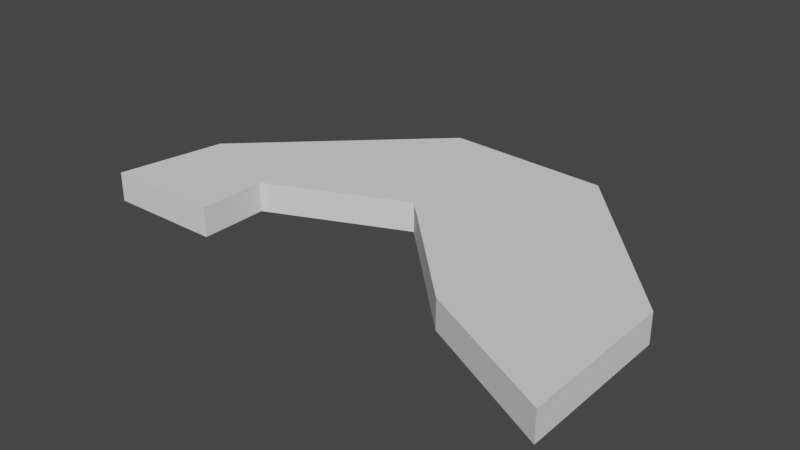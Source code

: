 # Source: tran002_trafficspace_02.blend  (saved by Blender 2.93.21; exported with 4.5.12 LTS)
import bpy
from mathutils import Matrix  # noqa: F401  (used for matrix-valued properties, if any)

bpy.ops.wm.read_factory_settings(use_empty=True)
scene = bpy.context.scene
scene.name = 'Scene'

# ---- collections
col_collection = bpy.data.collections.new('Collection'); scene.collection.children.link(col_collection)

# ---- world
world_world = bpy.data.worlds.new('World'); scene.world = world_world
world_world.use_nodes = True; world_world.node_tree.nodes.clear()
_N = world_world.node_tree.nodes; _L = world_world.node_tree.links
n0 = _N.new('ShaderNodeOutputWorld'); n0.name = 'World Output'; n0.location = (300, 300)
n1 = _N.new('ShaderNodeBackground'); n1.name = 'Background'; n1.location = (10, 300)
n1.inputs[0].default_value = (0.05088, 0.05088, 0.05088, 1.0)
_L.new(n1.outputs[0], n0.inputs[0])
n0.is_active_output = True
world_world.color = (0.05088, 0.05088, 0.05088)
world_world.use_sun_shadow = False
world_world.sun_shadow_jitter_overblur = 0.0

# ---- meshes
me_tran002_trafficspace_02_001 = bpy.data.meshes.new('tran002_trafficspace_02.001')
me_tran002_trafficspace_02_001.from_pydata([(26.9, -15.1, 0.0), (26.9, -15.1, 3.0), (26.9, 0.9, 0.0), (26.9, 0.9, 3.0)], [], [(0, 2, 3, 1)])
me_tran002_trafficspace_02_001.use_remesh_fix_poles = True
me_tran002_trafficspace_02_001.use_remesh_preserve_attributes = False
me_tran002_trafficspace_02_001.update()
me_tran002_trafficspace_02_002 = bpy.data.meshes.new('tran002_trafficspace_02.002')
me_tran002_trafficspace_02_002.from_pydata([(26.9, 0.9, 0.0), (11.9, 17.9, 0.0), (26.9, 0.9, 3.0), (11.9, 17.9, 3.0)], [], [(0, 1, 3, 2)])
me_tran002_trafficspace_02_002.use_remesh_fix_poles = True
me_tran002_trafficspace_02_002.use_remesh_preserve_attributes = False
me_tran002_trafficspace_02_002.update()
me_tran002_trafficspace_02_003 = bpy.data.meshes.new('tran002_trafficspace_02.003')
me_tran002_trafficspace_02_003.from_pydata([(-5.1, 18.9, 0.0), (-23.1, 1.9, 0.0), (-5.1, 18.9, 3.0), (-23.1, 1.9, 3.0)], [], [(0, 1, 3, 2)])
me_tran002_trafficspace_02_003.use_remesh_fix_poles = True
me_tran002_trafficspace_02_003.use_remesh_preserve_attributes = False
me_tran002_trafficspace_02_003.update()
me_tran002_trafficspace_02_004 = bpy.data.meshes.new('tran002_trafficspace_02.004')
me_tran002_trafficspace_02_004.from_pydata([(-23.1, 1.9, 0.0), (-25.1, -9.1, 0.0), (-23.1, 1.9, 3.0), (-25.1, -9.1, 3.0)], [], [(0, 1, 3, 2)])
me_tran002_trafficspace_02_004.use_remesh_fix_poles = True
me_tran002_trafficspace_02_004.use_remesh_preserve_attributes = False
me_tran002_trafficspace_02_004.update()
me_tran002_trafficspace_02_005 = bpy.data.meshes.new('tran002_trafficspace_02.005')
me_tran002_trafficspace_02_005.from_pydata([(-25.1, -9.1, 0.0), (-13.1, -9.1, 0.0), (-25.1, -9.1, 3.0), (-13.1, -9.1, 3.0)], [], [(0, 1, 3, 2)])
me_tran002_trafficspace_02_005.use_remesh_fix_poles = True
me_tran002_trafficspace_02_005.use_remesh_preserve_attributes = False
me_tran002_trafficspace_02_005.update()
me_tran002_trafficspace_02_006 = bpy.data.meshes.new('tran002_trafficspace_02.006')
me_tran002_trafficspace_02_006.from_pydata([(-13.1, -2.1, 0.0), (0.9, 3.9, 0.0), (-13.1, -2.1, 3.0), (0.9, 3.9, 3.0)], [], [(0, 1, 3, 2)])
me_tran002_trafficspace_02_006.use_remesh_fix_poles = True
me_tran002_trafficspace_02_006.use_remesh_preserve_attributes = False
me_tran002_trafficspace_02_006.update()
me_tran002_trafficspace_02_007 = bpy.data.meshes.new('tran002_trafficspace_02.007')
me_tran002_trafficspace_02_007.from_pydata([(0.9, 3.9, 0.0), (12.9, -8.1, 0.0), (0.9, 3.9, 3.0), (12.9, -8.1, 3.0)], [], [(0, 1, 3, 2)])
me_tran002_trafficspace_02_007.use_remesh_fix_poles = True
me_tran002_trafficspace_02_007.use_remesh_preserve_attributes = False
me_tran002_trafficspace_02_007.update()
me_tran002_trafficspace_02_008 = bpy.data.meshes.new('tran002_trafficspace_02.008')
me_tran002_trafficspace_02_008.from_pydata([(12.9, -8.1, 0.0), (26.9, -15.1, 0.0), (0.9, 3.9, 0.0), (-13.1, -2.1, 0.0), (-13.1, -9.1, 0.0), (-25.1, -9.1, 0.0), (-23.1, 1.9, 0.0), (-5.1, 18.9, 0.0), (11.9, 17.9, 0.0), (26.9, 0.9, 0.0)], [], [(1, 0, 2, 3, 4, 5, 6, 7, 8, 9)])
me_tran002_trafficspace_02_008.use_remesh_fix_poles = True
me_tran002_trafficspace_02_008.use_remesh_preserve_attributes = False
me_tran002_trafficspace_02_008.update()
me_tran002_trafficspace_02_009 = bpy.data.meshes.new('tran002_trafficspace_02.009')
me_tran002_trafficspace_02_009.from_pydata([(12.9, -8.1, 0.0), (12.9, -8.1, 3.0), (26.9, -15.1, 0.0), (26.9, -15.1, 3.0)], [], [(0, 2, 3, 1)])
me_tran002_trafficspace_02_009.use_remesh_fix_poles = True
me_tran002_trafficspace_02_009.use_remesh_preserve_attributes = False
me_tran002_trafficspace_02_009.update()
me_tran002_trafficspace_02_010 = bpy.data.meshes.new('tran002_trafficspace_02.010')
me_tran002_trafficspace_02_010.from_pydata([(11.9, 17.9, 0.0), (11.9, 17.9, 3.0), (-5.1, 18.9, 0.0), (-5.1, 18.9, 3.0)], [], [(0, 2, 3, 1)])
me_tran002_trafficspace_02_010.use_remesh_fix_poles = True
me_tran002_trafficspace_02_010.use_remesh_preserve_attributes = False
me_tran002_trafficspace_02_010.update()
me_tran002_trafficspace_02_011 = bpy.data.meshes.new('tran002_trafficspace_02.011')
me_tran002_trafficspace_02_011.from_pydata([(-13.1, -9.1, 0.0), (-13.1, -9.1, 3.0), (-13.1, -2.1, 0.0), (-13.1, -2.1, 3.0)], [], [(0, 2, 3, 1)])
me_tran002_trafficspace_02_011.use_remesh_fix_poles = True
me_tran002_trafficspace_02_011.use_remesh_preserve_attributes = False
me_tran002_trafficspace_02_011.update()
me_tran002_trafficspace_02_012 = bpy.data.meshes.new('tran002_trafficspace_02.012')
me_tran002_trafficspace_02_012.from_pydata([(12.9, -8.1, 3.0), (26.9, -15.1, 3.0), (0.9, 3.9, 3.0), (-13.1, -2.1, 3.0), (-13.1, -9.1, 3.0), (-25.1, -9.1, 3.0), (-23.1, 1.9, 3.0), (-5.1, 18.9, 3.0), (11.9, 17.9, 3.0), (26.9, 0.9, 3.0)], [], [(1, 9, 8, 7, 6, 5, 4, 3, 2, 0)])
me_tran002_trafficspace_02_012.use_remesh_fix_poles = True
me_tran002_trafficspace_02_012.use_remesh_preserve_attributes = False
me_tran002_trafficspace_02_012.update()

# ---- objects
ob_tran002_trafficspace_02 = bpy.data.objects.new('tran002_trafficspace_02', me_tran002_trafficspace_02_001)
ob_tran002_trafficspace_02_001 = bpy.data.objects.new('tran002_trafficspace_02.001', me_tran002_trafficspace_02_002)
ob_tran002_trafficspace_02_002 = bpy.data.objects.new('tran002_trafficspace_02.002', me_tran002_trafficspace_02_003)
ob_tran002_trafficspace_02_003 = bpy.data.objects.new('tran002_trafficspace_02.003', me_tran002_trafficspace_02_004)
ob_tran002_trafficspace_02_004 = bpy.data.objects.new('tran002_trafficspace_02.004', me_tran002_trafficspace_02_005)
ob_tran002_trafficspace_02_005 = bpy.data.objects.new('tran002_trafficspace_02.005', me_tran002_trafficspace_02_006)
ob_tran002_trafficspace_02_006 = bpy.data.objects.new('tran002_trafficspace_02.006', me_tran002_trafficspace_02_007)
ob_tran002_trafficspace_02_007 = bpy.data.objects.new('tran002_trafficspace_02.007', me_tran002_trafficspace_02_008)
ob_tran002_trafficspace_02_008 = bpy.data.objects.new('tran002_trafficspace_02.008', me_tran002_trafficspace_02_009)
ob_tran002_trafficspace_02_009 = bpy.data.objects.new('tran002_trafficspace_02.009', me_tran002_trafficspace_02_010)
ob_tran002_trafficspace_02_010 = bpy.data.objects.new('tran002_trafficspace_02.010', me_tran002_trafficspace_02_011)
ob_tran002_trafficspace_02_011 = bpy.data.objects.new('tran002_trafficspace_02.011', me_tran002_trafficspace_02_012)

# ---- transforms, parenting, visibility, modifiers, constraints
ob_tran002_trafficspace_02.location = (25.1, 15.1, 1.0)
ob_tran002_trafficspace_02_001.location = (25.1, 15.1, 1.0)
ob_tran002_trafficspace_02_002.location = (25.1, 15.1, 1.0)
ob_tran002_trafficspace_02_003.location = (25.1, 15.1, 1.0)
ob_tran002_trafficspace_02_004.location = (25.1, 15.1, 1.0)
ob_tran002_trafficspace_02_005.location = (25.1, 15.1, 1.0)
ob_tran002_trafficspace_02_006.location = (25.1, 15.1, 1.0)
ob_tran002_trafficspace_02_007.location = (25.1, 15.1, 1.0)
ob_tran002_trafficspace_02_008.location = (25.1, 15.1, 1.0)
ob_tran002_trafficspace_02_009.location = (25.1, 15.1, 1.0)
ob_tran002_trafficspace_02_010.location = (25.1, 15.1, 1.0)
ob_tran002_trafficspace_02_011.location = (25.1, 15.1, 1.0)

# ---- collection membership
scene.collection.objects.link(ob_tran002_trafficspace_02)
scene.collection.objects.link(ob_tran002_trafficspace_02_001)
scene.collection.objects.link(ob_tran002_trafficspace_02_002)
scene.collection.objects.link(ob_tran002_trafficspace_02_003)
scene.collection.objects.link(ob_tran002_trafficspace_02_004)
scene.collection.objects.link(ob_tran002_trafficspace_02_005)
scene.collection.objects.link(ob_tran002_trafficspace_02_006)
scene.collection.objects.link(ob_tran002_trafficspace_02_007)
scene.collection.objects.link(ob_tran002_trafficspace_02_008)
scene.collection.objects.link(ob_tran002_trafficspace_02_009)
scene.collection.objects.link(ob_tran002_trafficspace_02_010)
scene.collection.objects.link(ob_tran002_trafficspace_02_011)

# ---- scene / render settings (as saved in the file)
scene.frame_start = 1; scene.frame_end = 250; scene.frame_set(1)
scene.render.engine = 'BLENDER_EEVEE_NEXT'
scene.cycles.use_denoising = False
scene.cycles.samples = 128
scene.cycles.sampling_pattern = 'TABULATED_SOBOL'
scene.cycles.use_adaptive_sampling = False
scene.cycles.use_light_tree = False
scene.view_settings.view_transform = 'Filmic'
bpy.context.view_layer.update()

# ---- added for rendering (the .blend has no active camera and no usable light): camera, sun
cam_auto = bpy.data.cameras.new('AutoCamera')
cam_auto.lens = 50.0
cam_auto.sensor_width = 36.0
cam_auto.clip_end = 1010.0
ob_auto_camera = bpy.data.objects.new('AutoCamera', cam_auto)
scene.collection.objects.link(ob_auto_camera)
ob_auto_camera.location = (83.5502, -52.0602, 48.5401)
ob_auto_camera.rotation_euler = (1.09748, -7.21219e-08, 0.694738)
scene.camera = ob_auto_camera
light_auto_sun = bpy.data.lights.new('AutoSun', 'SUN')
light_auto_sun.energy = 3.0
light_auto_sun.angle = 0.0523599
ob_auto_sun = bpy.data.objects.new('AutoSun', light_auto_sun)
scene.collection.objects.link(ob_auto_sun)
ob_auto_sun.rotation_euler = (0.872665, 0.174533, 0.523599)
bpy.context.view_layer.update()

